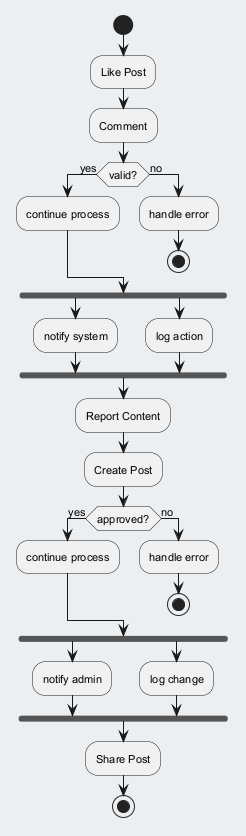

The diagram above was rendered by PlantUML. Its source (embedded in the PNG):
@startuml
skinparam backgroundColor #ECEFF1
skinparam classBackgroundColor #FFFFFF
skinparam classBorderColor #455A64
skinparam defaultFontSize 11
start
:Like Post;
:Comment;
if (valid?) then (yes)
:continue process;
else (no)
:handle error;
stop
endif
fork
:notify system;
fork again
:log action;
end fork
:Report Content;
:Create Post;
if (approved?) then (yes)
:continue process;
else (no)
:handle error;
stop
endif
fork
:notify admin;
fork again
:log change;
end fork
:Share Post;
stop
@enduml